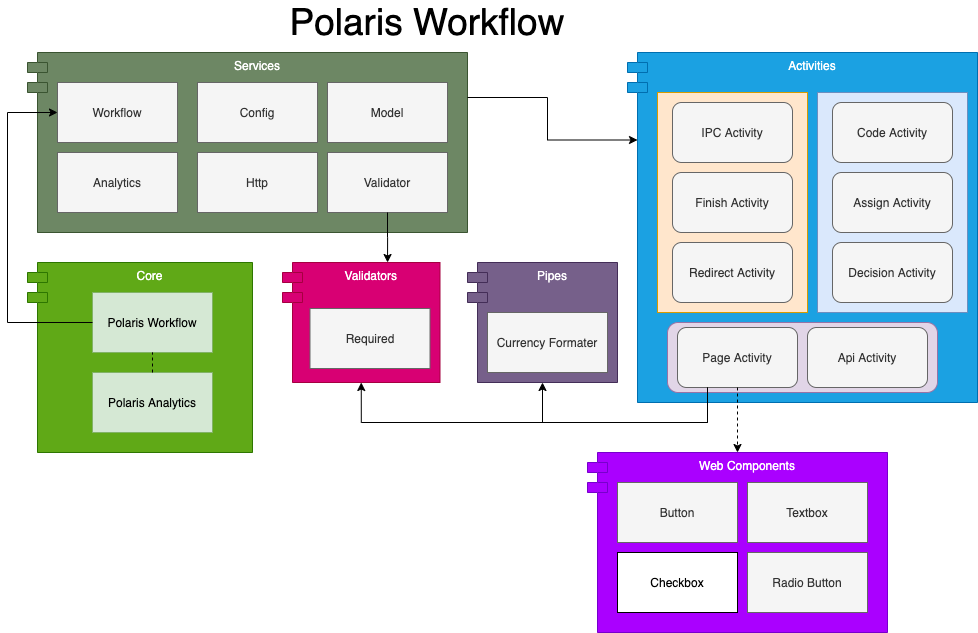

The diagram above was exported from draw.io. Its source (the exported page's mxGraphModel, read from the mxfile embedded in the PNG):
<mxGraphModel dx="1640" dy="1742" grid="1" gridSize="10" guides="1" tooltips="1" connect="1" arrows="1" fold="1" page="1" pageScale="1" pageWidth="827" pageHeight="1169" math="0" shadow="0">
  <root>
    <mxCell id="0" />
    <mxCell id="1" parent="0" />
    <mxCell id="2" value="" style="group" vertex="1" connectable="0" parent="1">
      <mxGeometry x="-790" y="-900" width="225" height="190" as="geometry" />
    </mxCell>
    <mxCell id="3" value="Core" style="shape=module;align=left;spacingLeft=20;align=center;verticalAlign=top;fillColor=#60a917;strokeColor=#2D7600;fontColor=#ffffff;" vertex="1" parent="2">
      <mxGeometry width="225" height="190" as="geometry" />
    </mxCell>
    <mxCell id="4" value="Polaris Workflow" style="rounded=0;whiteSpace=wrap;html=1;fillColor=#d5e8d4;strokeColor=#82b366;" vertex="1" parent="2">
      <mxGeometry x="65" y="30" width="120" height="60" as="geometry" />
    </mxCell>
    <mxCell id="5" value="Polaris Analytics" style="rounded=0;whiteSpace=wrap;html=1;fillColor=#d5e8d4;strokeColor=#82b366;" vertex="1" parent="2">
      <mxGeometry x="65" y="110" width="120" height="60" as="geometry" />
    </mxCell>
    <mxCell id="6" value="" style="endArrow=none;dashed=1;html=1;exitX=0.5;exitY=0;exitDx=0;exitDy=0;entryX=0.5;entryY=1;entryDx=0;entryDy=0;" edge="1" parent="2" source="5" target="4">
      <mxGeometry width="50" height="50" relative="1" as="geometry">
        <mxPoint x="325" y="210" as="sourcePoint" />
        <mxPoint x="375" y="160" as="targetPoint" />
      </mxGeometry>
    </mxCell>
    <mxCell id="7" value="" style="group" vertex="1" connectable="0" parent="1">
      <mxGeometry x="-535" y="-900" width="157.5" height="120" as="geometry" />
    </mxCell>
    <mxCell id="8" value="Validators" style="shape=module;align=left;spacingLeft=20;align=center;verticalAlign=top;fillColor=#d80073;strokeColor=#A50040;fontColor=#ffffff;" vertex="1" parent="7">
      <mxGeometry width="157.5" height="120" as="geometry" />
    </mxCell>
    <mxCell id="9" value="Required" style="rounded=0;whiteSpace=wrap;html=1;fillColor=#f5f5f5;strokeColor=#666666;fontColor=#333333;" vertex="1" parent="7">
      <mxGeometry x="27.5" y="46" width="120" height="60" as="geometry" />
    </mxCell>
    <mxCell id="10" value="" style="group" vertex="1" connectable="0" parent="1">
      <mxGeometry x="-790" y="-1110" width="440" height="180" as="geometry" />
    </mxCell>
    <mxCell id="11" value="Services" style="shape=module;align=left;spacingLeft=20;align=center;verticalAlign=top;fillColor=#6d8764;strokeColor=#3A5431;fontColor=#ffffff;" vertex="1" parent="10">
      <mxGeometry width="440" height="180" as="geometry" />
    </mxCell>
    <mxCell id="12" value="Analytics" style="rounded=0;whiteSpace=wrap;html=1;fillColor=#f5f5f5;strokeColor=#666666;fontColor=#333333;" vertex="1" parent="10">
      <mxGeometry x="30" y="100" width="120" height="60" as="geometry" />
    </mxCell>
    <mxCell id="13" value="Config" style="rounded=0;whiteSpace=wrap;html=1;fillColor=#f5f5f5;strokeColor=#666666;fontColor=#333333;" vertex="1" parent="10">
      <mxGeometry x="170" y="30" width="120" height="60" as="geometry" />
    </mxCell>
    <mxCell id="14" value="Http" style="rounded=0;whiteSpace=wrap;html=1;fillColor=#f5f5f5;strokeColor=#666666;fontColor=#333333;" vertex="1" parent="10">
      <mxGeometry x="170" y="100" width="120" height="60" as="geometry" />
    </mxCell>
    <mxCell id="15" value="Model" style="rounded=0;whiteSpace=wrap;html=1;fillColor=#f5f5f5;strokeColor=#666666;fontColor=#333333;" vertex="1" parent="10">
      <mxGeometry x="300" y="30" width="120" height="60" as="geometry" />
    </mxCell>
    <mxCell id="16" value="Validator" style="rounded=0;whiteSpace=wrap;html=1;fillColor=#f5f5f5;strokeColor=#666666;fontColor=#333333;" vertex="1" parent="10">
      <mxGeometry x="300" y="100" width="120" height="60" as="geometry" />
    </mxCell>
    <mxCell id="17" value="Workflow" style="rounded=0;whiteSpace=wrap;html=1;fillColor=#f5f5f5;strokeColor=#666666;fontColor=#333333;" vertex="1" parent="10">
      <mxGeometry x="30" y="30" width="120" height="60" as="geometry" />
    </mxCell>
    <mxCell id="18" value="" style="group" vertex="1" connectable="0" parent="1">
      <mxGeometry x="-190" y="-1110" width="350" height="350" as="geometry" />
    </mxCell>
    <mxCell id="19" value="" style="group" vertex="1" connectable="0" parent="18">
      <mxGeometry width="350" height="350" as="geometry" />
    </mxCell>
    <mxCell id="20" value="Activities" style="shape=module;align=left;spacingLeft=20;align=center;verticalAlign=top;fillColor=#1ba1e2;strokeColor=#006EAF;fontColor=#ffffff;" vertex="1" parent="19">
      <mxGeometry width="350" height="350" as="geometry" />
    </mxCell>
    <mxCell id="21" value="" style="group" vertex="1" connectable="0" parent="19">
      <mxGeometry x="190" y="40" width="150" height="220" as="geometry" />
    </mxCell>
    <mxCell id="22" value="" style="rounded=0;whiteSpace=wrap;html=1;fillColor=#dae8fc;strokeColor=#6c8ebf;" vertex="1" parent="21">
      <mxGeometry width="150" height="220" as="geometry" />
    </mxCell>
    <mxCell id="23" value="Assign Activity" style="rounded=1;whiteSpace=wrap;html=1;fillColor=#f5f5f5;strokeColor=#666666;fontColor=#333333;" vertex="1" parent="21">
      <mxGeometry x="15" y="80" width="120" height="60" as="geometry" />
    </mxCell>
    <mxCell id="24" value="Code Activity" style="rounded=1;whiteSpace=wrap;html=1;fillColor=#f5f5f5;strokeColor=#666666;fontColor=#333333;" vertex="1" parent="21">
      <mxGeometry x="15" y="10" width="120" height="60" as="geometry" />
    </mxCell>
    <mxCell id="25" value="Decision Activity" style="rounded=1;whiteSpace=wrap;html=1;fillColor=#f5f5f5;strokeColor=#666666;fontColor=#333333;" vertex="1" parent="21">
      <mxGeometry x="15" y="150" width="120" height="60" as="geometry" />
    </mxCell>
    <mxCell id="26" value="" style="group" vertex="1" connectable="0" parent="19">
      <mxGeometry x="30" y="40" width="150" height="220" as="geometry" />
    </mxCell>
    <mxCell id="27" value="" style="rounded=0;whiteSpace=wrap;html=1;fillColor=#ffe6cc;strokeColor=#d79b00;" vertex="1" parent="26">
      <mxGeometry width="150" height="220" as="geometry" />
    </mxCell>
    <mxCell id="28" value="Finish Activity" style="rounded=1;whiteSpace=wrap;html=1;fillColor=#f5f5f5;strokeColor=#666666;fontColor=#333333;" vertex="1" parent="26">
      <mxGeometry x="15" y="80" width="120" height="60" as="geometry" />
    </mxCell>
    <mxCell id="29" value="IPC Activity" style="rounded=1;whiteSpace=wrap;html=1;fillColor=#f5f5f5;strokeColor=#666666;fontColor=#333333;" vertex="1" parent="26">
      <mxGeometry x="15" y="10" width="120" height="60" as="geometry" />
    </mxCell>
    <mxCell id="30" value="Redirect Activity" style="rounded=1;whiteSpace=wrap;html=1;fillColor=#f5f5f5;strokeColor=#666666;fontColor=#333333;" vertex="1" parent="26">
      <mxGeometry x="15" y="150" width="120" height="60" as="geometry" />
    </mxCell>
    <mxCell id="31" value="" style="group" vertex="1" connectable="0" parent="19">
      <mxGeometry x="40" y="270" width="270" height="70" as="geometry" />
    </mxCell>
    <mxCell id="32" value="" style="rounded=1;whiteSpace=wrap;html=1;fillColor=#e1d5e7;strokeColor=#9673a6;" vertex="1" parent="31">
      <mxGeometry width="270" height="70" as="geometry" />
    </mxCell>
    <mxCell id="33" value="Page Activity" style="rounded=1;whiteSpace=wrap;html=1;fillColor=#f5f5f5;strokeColor=#666666;fontColor=#333333;" vertex="1" parent="31">
      <mxGeometry x="10" y="5" width="120" height="60" as="geometry" />
    </mxCell>
    <mxCell id="34" value="Api Activity" style="rounded=1;whiteSpace=wrap;html=1;fillColor=#f5f5f5;strokeColor=#666666;fontColor=#333333;" vertex="1" parent="31">
      <mxGeometry x="140" y="5" width="120" height="60" as="geometry" />
    </mxCell>
    <mxCell id="35" value="Polaris Workflow" style="text;html=1;strokeColor=none;fillColor=none;align=center;verticalAlign=middle;whiteSpace=wrap;rounded=0;fontSize=37;" vertex="1" parent="1">
      <mxGeometry x="-560" y="-1150" width="340" height="20" as="geometry" />
    </mxCell>
    <mxCell id="36" value="" style="group" vertex="1" connectable="0" parent="1">
      <mxGeometry x="-350" y="-900" width="150" height="120" as="geometry" />
    </mxCell>
    <mxCell id="37" value="" style="group" vertex="1" connectable="0" parent="36">
      <mxGeometry width="150" height="120" as="geometry" />
    </mxCell>
    <mxCell id="38" value="" style="group" vertex="1" connectable="0" parent="37">
      <mxGeometry width="150" height="120" as="geometry" />
    </mxCell>
    <mxCell id="39" value="Pipes" style="shape=module;align=left;spacingLeft=20;align=center;verticalAlign=top;fillColor=#76608a;strokeColor=#432D57;fontColor=#ffffff;" vertex="1" parent="38">
      <mxGeometry width="150" height="120" as="geometry" />
    </mxCell>
    <mxCell id="40" value="Currency Formater" style="rounded=0;whiteSpace=wrap;html=1;fillColor=#f5f5f5;strokeColor=#666666;fontColor=#333333;" vertex="1" parent="38">
      <mxGeometry x="20" y="50" width="120" height="60" as="geometry" />
    </mxCell>
    <mxCell id="41" value="" style="group" vertex="1" connectable="0" parent="1">
      <mxGeometry x="-230" y="-710" width="300" height="180" as="geometry" />
    </mxCell>
    <mxCell id="42" value="Web Components" style="shape=module;align=left;spacingLeft=20;align=center;verticalAlign=top;fillColor=#aa00ff;strokeColor=#7700CC;fontColor=#ffffff;" vertex="1" parent="41">
      <mxGeometry width="300" height="180" as="geometry" />
    </mxCell>
    <mxCell id="43" value="Button" style="rounded=0;whiteSpace=wrap;html=1;fillColor=#f5f5f5;strokeColor=#666666;fontColor=#333333;" vertex="1" parent="41">
      <mxGeometry x="30" y="30" width="120" height="60" as="geometry" />
    </mxCell>
    <mxCell id="44" value="Textbox" style="rounded=0;whiteSpace=wrap;html=1;fillColor=#f5f5f5;strokeColor=#666666;fontColor=#333333;" vertex="1" parent="41">
      <mxGeometry x="160" y="30" width="120" height="60" as="geometry" />
    </mxCell>
    <mxCell id="45" value="Radio Button" style="rounded=0;whiteSpace=wrap;html=1;fillColor=#f5f5f5;strokeColor=#666666;fontColor=#333333;" vertex="1" parent="41">
      <mxGeometry x="160" y="100" width="120" height="60" as="geometry" />
    </mxCell>
    <mxCell id="46" value="Checkbox" style="rounded=0;whiteSpace=wrap;html=1;" vertex="1" parent="41">
      <mxGeometry x="30" y="100" width="120" height="60" as="geometry" />
    </mxCell>
    <mxCell id="47" style="edgeStyle=orthogonalEdgeStyle;rounded=0;orthogonalLoop=1;jettySize=auto;html=1;exitX=0;exitY=0.5;exitDx=0;exitDy=0;entryX=0;entryY=0.5;entryDx=0;entryDy=0;" edge="1" source="4" target="17" parent="1">
      <mxGeometry relative="1" as="geometry">
        <Array as="points">
          <mxPoint x="-810" y="-840" />
          <mxPoint x="-810" y="-1050" />
        </Array>
      </mxGeometry>
    </mxCell>
    <mxCell id="48" style="edgeStyle=orthogonalEdgeStyle;rounded=0;orthogonalLoop=1;jettySize=auto;html=1;exitX=1;exitY=0.25;exitDx=0;exitDy=0;entryX=0;entryY=0.25;entryDx=10;entryDy=0;entryPerimeter=0;" edge="1" source="11" target="20" parent="1">
      <mxGeometry relative="1" as="geometry" />
    </mxCell>
    <mxCell id="49" style="edgeStyle=orthogonalEdgeStyle;rounded=0;orthogonalLoop=1;jettySize=auto;html=1;exitX=0.25;exitY=1;exitDx=0;exitDy=0;entryX=0.5;entryY=1;entryDx=0;entryDy=0;" edge="1" source="33" target="8" parent="1">
      <mxGeometry relative="1" as="geometry">
        <Array as="points">
          <mxPoint x="-110" y="-740" />
          <mxPoint x="-456" y="-740" />
        </Array>
      </mxGeometry>
    </mxCell>
    <mxCell id="50" style="edgeStyle=orthogonalEdgeStyle;rounded=0;orthogonalLoop=1;jettySize=auto;html=1;exitX=0.25;exitY=1;exitDx=0;exitDy=0;entryX=0.5;entryY=1;entryDx=0;entryDy=0;" edge="1" source="33" target="39" parent="1">
      <mxGeometry relative="1" as="geometry">
        <Array as="points">
          <mxPoint x="-110" y="-740" />
          <mxPoint x="-275" y="-740" />
        </Array>
      </mxGeometry>
    </mxCell>
    <mxCell id="51" style="edgeStyle=orthogonalEdgeStyle;rounded=0;orthogonalLoop=1;jettySize=auto;html=1;exitX=0.5;exitY=1;exitDx=0;exitDy=0;entryX=0.667;entryY=0;entryDx=0;entryDy=0;entryPerimeter=0;" edge="1" source="16" target="8" parent="1">
      <mxGeometry relative="1" as="geometry" />
    </mxCell>
    <mxCell id="52" style="edgeStyle=orthogonalEdgeStyle;rounded=0;orthogonalLoop=1;jettySize=auto;html=1;exitX=0.5;exitY=1;exitDx=0;exitDy=0;dashed=1;" edge="1" source="33" parent="1">
      <mxGeometry relative="1" as="geometry">
        <mxPoint x="-80" y="-710" as="targetPoint" />
      </mxGeometry>
    </mxCell>
  </root>
</mxGraphModel>